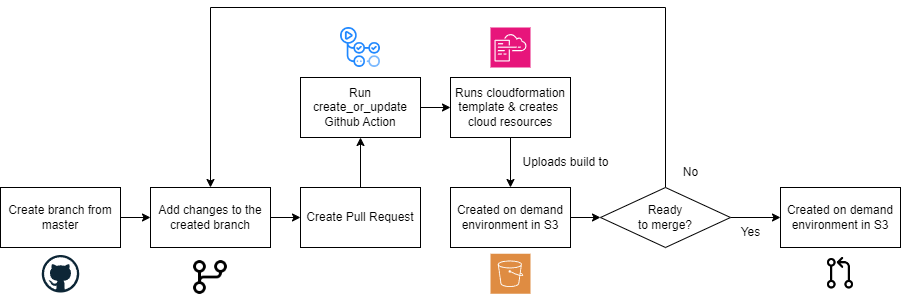

The diagram above was exported from draw.io. Its source (the exported page's mxGraphModel, read from the mxfile embedded in the PNG):
<mxGraphModel dx="1434" dy="780" grid="1" gridSize="10" guides="1" tooltips="1" connect="1" arrows="1" fold="1" page="1" pageScale="1" pageWidth="850" pageHeight="1100" math="0" shadow="0">
  <root>
    <mxCell id="0" />
    <mxCell id="1" parent="0" />
    <mxCell id="_fqOqnrbgJUXNVugyJiV-6" style="edgeStyle=orthogonalEdgeStyle;rounded=0;orthogonalLoop=1;jettySize=auto;html=1;entryX=0;entryY=0.5;entryDx=0;entryDy=0;" parent="1" source="_fqOqnrbgJUXNVugyJiV-1" target="_fqOqnrbgJUXNVugyJiV-2" edge="1">
      <mxGeometry relative="1" as="geometry" />
    </mxCell>
    <mxCell id="_fqOqnrbgJUXNVugyJiV-1" value="Create branch from master" style="rounded=0;whiteSpace=wrap;html=1;" parent="1" vertex="1">
      <mxGeometry x="30" y="400" width="120" height="60" as="geometry" />
    </mxCell>
    <mxCell id="_fqOqnrbgJUXNVugyJiV-7" style="edgeStyle=orthogonalEdgeStyle;rounded=0;orthogonalLoop=1;jettySize=auto;html=1;entryX=0;entryY=0.5;entryDx=0;entryDy=0;" parent="1" source="_fqOqnrbgJUXNVugyJiV-2" target="_fqOqnrbgJUXNVugyJiV-3" edge="1">
      <mxGeometry relative="1" as="geometry" />
    </mxCell>
    <mxCell id="_fqOqnrbgJUXNVugyJiV-2" value="Add changes to the created branch" style="rounded=0;whiteSpace=wrap;html=1;" parent="1" vertex="1">
      <mxGeometry x="180" y="400" width="120" height="60" as="geometry" />
    </mxCell>
    <mxCell id="_fqOqnrbgJUXNVugyJiV-5" style="edgeStyle=orthogonalEdgeStyle;rounded=0;orthogonalLoop=1;jettySize=auto;html=1;entryX=0.5;entryY=1;entryDx=0;entryDy=0;" parent="1" source="_fqOqnrbgJUXNVugyJiV-3" target="_fqOqnrbgJUXNVugyJiV-8" edge="1">
      <mxGeometry relative="1" as="geometry">
        <mxPoint x="390" y="360" as="targetPoint" />
      </mxGeometry>
    </mxCell>
    <mxCell id="_fqOqnrbgJUXNVugyJiV-3" value="Create Pull Request" style="rounded=0;whiteSpace=wrap;html=1;" parent="1" vertex="1">
      <mxGeometry x="330" y="400" width="120" height="60" as="geometry" />
    </mxCell>
    <mxCell id="_fqOqnrbgJUXNVugyJiV-11" style="edgeStyle=orthogonalEdgeStyle;rounded=0;orthogonalLoop=1;jettySize=auto;html=1;entryX=0;entryY=0.5;entryDx=0;entryDy=0;" parent="1" source="_fqOqnrbgJUXNVugyJiV-8" target="_fqOqnrbgJUXNVugyJiV-10" edge="1">
      <mxGeometry relative="1" as="geometry" />
    </mxCell>
    <mxCell id="_fqOqnrbgJUXNVugyJiV-8" value="Run create_or_update Github Action" style="rounded=0;whiteSpace=wrap;html=1;" parent="1" vertex="1">
      <mxGeometry x="330" y="290" width="120" height="60" as="geometry" />
    </mxCell>
    <mxCell id="_fqOqnrbgJUXNVugyJiV-14" style="edgeStyle=orthogonalEdgeStyle;rounded=0;orthogonalLoop=1;jettySize=auto;html=1;entryX=0.5;entryY=0;entryDx=0;entryDy=0;" parent="1" source="_fqOqnrbgJUXNVugyJiV-10" target="_fqOqnrbgJUXNVugyJiV-13" edge="1">
      <mxGeometry relative="1" as="geometry" />
    </mxCell>
    <mxCell id="_fqOqnrbgJUXNVugyJiV-10" value="Runs cloudformation template &amp;amp; creates&amp;nbsp;&lt;br&gt;cloud resources" style="rounded=0;whiteSpace=wrap;html=1;" parent="1" vertex="1">
      <mxGeometry x="480" y="290" width="120" height="60" as="geometry" />
    </mxCell>
    <mxCell id="I2h5a5-z6RuamRelV2f0-24" style="edgeStyle=orthogonalEdgeStyle;rounded=0;orthogonalLoop=1;jettySize=auto;html=1;entryX=0;entryY=0.5;entryDx=0;entryDy=0;" edge="1" parent="1" source="_fqOqnrbgJUXNVugyJiV-13" target="I2h5a5-z6RuamRelV2f0-23">
      <mxGeometry relative="1" as="geometry" />
    </mxCell>
    <mxCell id="_fqOqnrbgJUXNVugyJiV-13" value="Created on demand environment in S3" style="rounded=0;whiteSpace=wrap;html=1;" parent="1" vertex="1">
      <mxGeometry x="480" y="400" width="120" height="60" as="geometry" />
    </mxCell>
    <mxCell id="_fqOqnrbgJUXNVugyJiV-35" value="Uploads build to" style="text;html=1;align=center;verticalAlign=middle;resizable=0;points=[];autosize=1;strokeColor=none;fillColor=none;" parent="1" vertex="1">
      <mxGeometry x="540" y="360" width="110" height="30" as="geometry" />
    </mxCell>
    <mxCell id="I2h5a5-z6RuamRelV2f0-1" value="" style="dashed=0;outlineConnect=0;html=1;align=center;labelPosition=center;verticalLabelPosition=bottom;verticalAlign=top;shape=mxgraph.weblogos.github" vertex="1" parent="1">
      <mxGeometry x="71.25" y="467.5" width="37.5" height="37.5" as="geometry" />
    </mxCell>
    <mxCell id="I2h5a5-z6RuamRelV2f0-2" value="" style="shape=image;html=1;verticalAlign=top;verticalLabelPosition=bottom;labelBackgroundColor=#ffffff;imageAspect=0;aspect=fixed;image=https://cdn0.iconfinder.com/data/icons/phosphor-regular-vol-3/256/git-branch-128.png" vertex="1" parent="1">
      <mxGeometry x="217.5" y="467.5" width="45" height="45" as="geometry" />
    </mxCell>
    <mxCell id="I2h5a5-z6RuamRelV2f0-3" value="" style="sketch=0;points=[[0,0,0],[0.25,0,0],[0.5,0,0],[0.75,0,0],[1,0,0],[0,1,0],[0.25,1,0],[0.5,1,0],[0.75,1,0],[1,1,0],[0,0.25,0],[0,0.5,0],[0,0.75,0],[1,0.25,0],[1,0.5,0],[1,0.75,0]];points=[[0,0,0],[0.25,0,0],[0.5,0,0],[0.75,0,0],[1,0,0],[0,1,0],[0.25,1,0],[0.5,1,0],[0.75,1,0],[1,1,0],[0,0.25,0],[0,0.5,0],[0,0.75,0],[1,0.25,0],[1,0.5,0],[1,0.75,0]];outlineConnect=0;fontColor=#232F3E;fillColor=#E7157B;strokeColor=#ffffff;dashed=0;verticalLabelPosition=bottom;verticalAlign=top;align=center;html=1;fontSize=12;fontStyle=0;aspect=fixed;shape=mxgraph.aws4.resourceIcon;resIcon=mxgraph.aws4.cloudformation;" vertex="1" parent="1">
      <mxGeometry x="520" y="240" width="40" height="40" as="geometry" />
    </mxCell>
    <mxCell id="I2h5a5-z6RuamRelV2f0-4" value="" style="sketch=0;pointerEvents=1;shadow=0;dashed=0;html=1;strokeColor=none;fillColor=#DF8C42;labelPosition=center;verticalLabelPosition=bottom;verticalAlign=top;align=center;outlineConnect=0;shape=mxgraph.veeam2.aws_s3;" vertex="1" parent="1">
      <mxGeometry x="520" y="466.25" width="40" height="40" as="geometry" />
    </mxCell>
    <mxCell id="I2h5a5-z6RuamRelV2f0-22" value="" style="shape=image;verticalLabelPosition=bottom;labelBackgroundColor=default;verticalAlign=top;aspect=fixed;imageAspect=0;image=data:image/png,(base64 omitted: 17300 chars);" vertex="1" parent="1">
      <mxGeometry x="370" y="240" width="40" height="40" as="geometry" />
    </mxCell>
    <mxCell id="I2h5a5-z6RuamRelV2f0-27" style="edgeStyle=orthogonalEdgeStyle;rounded=0;orthogonalLoop=1;jettySize=auto;html=1;entryX=0.5;entryY=0;entryDx=0;entryDy=0;" edge="1" parent="1" source="I2h5a5-z6RuamRelV2f0-23" target="_fqOqnrbgJUXNVugyJiV-2">
      <mxGeometry relative="1" as="geometry">
        <Array as="points">
          <mxPoint x="695" y="220" />
          <mxPoint x="240" y="220" />
        </Array>
      </mxGeometry>
    </mxCell>
    <mxCell id="I2h5a5-z6RuamRelV2f0-34" style="edgeStyle=orthogonalEdgeStyle;rounded=0;orthogonalLoop=1;jettySize=auto;html=1;entryX=0;entryY=0.5;entryDx=0;entryDy=0;" edge="1" parent="1" source="I2h5a5-z6RuamRelV2f0-23" target="I2h5a5-z6RuamRelV2f0-32">
      <mxGeometry relative="1" as="geometry" />
    </mxCell>
    <mxCell id="I2h5a5-z6RuamRelV2f0-23" value="Ready &lt;br&gt;to merge?" style="rhombus;whiteSpace=wrap;html=1;" vertex="1" parent="1">
      <mxGeometry x="630" y="400" width="130" height="60" as="geometry" />
    </mxCell>
    <mxCell id="I2h5a5-z6RuamRelV2f0-29" value="No" style="text;html=1;align=center;verticalAlign=middle;resizable=0;points=[];autosize=1;strokeColor=none;fillColor=none;" vertex="1" parent="1">
      <mxGeometry x="700" y="370" width="40" height="30" as="geometry" />
    </mxCell>
    <mxCell id="I2h5a5-z6RuamRelV2f0-31" value="Yes" style="text;html=1;align=center;verticalAlign=middle;resizable=0;points=[];autosize=1;strokeColor=none;fillColor=none;" vertex="1" parent="1">
      <mxGeometry x="760" y="430" width="40" height="30" as="geometry" />
    </mxCell>
    <mxCell id="I2h5a5-z6RuamRelV2f0-32" value="Created on demand environment in S3" style="rounded=0;whiteSpace=wrap;html=1;" vertex="1" parent="1">
      <mxGeometry x="810" y="400" width="120" height="60" as="geometry" />
    </mxCell>
    <mxCell id="I2h5a5-z6RuamRelV2f0-33" value="" style="shape=image;html=1;verticalAlign=top;verticalLabelPosition=bottom;labelBackgroundColor=#ffffff;imageAspect=0;aspect=fixed;image=https://cdn1.iconfinder.com/data/icons/ionicons-outline-vol-1/512/git-pull-request-outline-128.png" vertex="1" parent="1">
      <mxGeometry x="852.5" y="468.75" width="35" height="35" as="geometry" />
    </mxCell>
  </root>
</mxGraphModel>